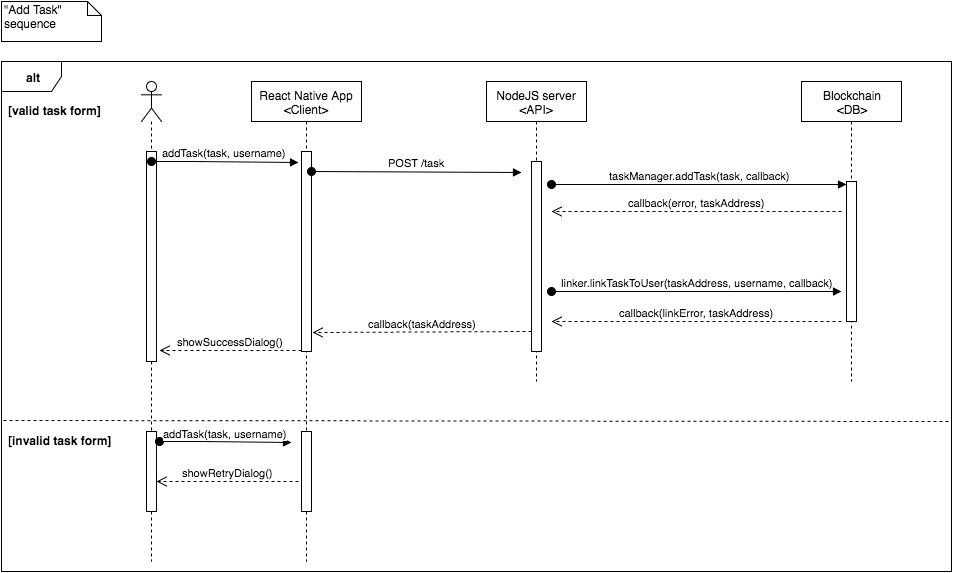

The diagram above was exported from draw.io. Its source (the exported page's mxGraphModel, read from the mxfile embedded in the PNG):
<mxGraphModel dx="1884" dy="1599" grid="1" gridSize="10" guides="1" tooltips="1" connect="1" arrows="1" fold="1" page="1" pageScale="1" pageWidth="850" pageHeight="1100" background="#ffffff" math="0" shadow="0">
  <root>
    <mxCell id="0" />
    <mxCell id="1" parent="0" />
    <mxCell id="62b96ca7b965b972-2" value="React Native App&lt;div&gt;&amp;lt;Client&amp;gt;&lt;/div&gt;" style="shape=umlLifeline;perimeter=lifelinePerimeter;whiteSpace=wrap;html=1;container=1;collapsible=0;recursiveResize=0;outlineConnect=0;" vertex="1" parent="1">
      <mxGeometry x="190" y="40" width="110" height="480" as="geometry" />
    </mxCell>
    <mxCell id="62b96ca7b965b972-11" value="" style="html=1;points=[];perimeter=orthogonalPerimeter;" vertex="1" parent="62b96ca7b965b972-2">
      <mxGeometry x="50" y="70" width="10" height="200" as="geometry" />
    </mxCell>
    <mxCell id="62b96ca7b965b972-12" value="POST /task" style="html=1;verticalAlign=bottom;startArrow=oval;startFill=1;endArrow=block;startSize=8;" edge="1" parent="62b96ca7b965b972-2">
      <mxGeometry width="60" relative="1" as="geometry">
        <mxPoint x="60" y="90" as="sourcePoint" />
        <mxPoint x="270" y="91" as="targetPoint" />
      </mxGeometry>
    </mxCell>
    <mxCell id="62b96ca7b965b972-3" value="" style="shape=umlLifeline;participant=umlActor;perimeter=lifelinePerimeter;whiteSpace=wrap;html=1;container=1;collapsible=0;recursiveResize=0;verticalAlign=top;spacingTop=36;labelBackgroundColor=#ffffff;outlineConnect=0;" vertex="1" parent="1">
      <mxGeometry x="80" y="40" width="20" height="480" as="geometry" />
    </mxCell>
    <mxCell id="62b96ca7b965b972-24" value="" style="html=1;points=[];perimeter=orthogonalPerimeter;" vertex="1" parent="62b96ca7b965b972-3">
      <mxGeometry x="5" y="70" width="10" height="210" as="geometry" />
    </mxCell>
    <mxCell id="62b96ca7b965b972-4" value="NodeJS server&lt;div&gt;&amp;lt;API&amp;gt;&lt;/div&gt;" style="shape=umlLifeline;perimeter=lifelinePerimeter;whiteSpace=wrap;html=1;container=1;collapsible=0;recursiveResize=0;outlineConnect=0;" vertex="1" parent="1">
      <mxGeometry x="425" y="40" width="100" height="300" as="geometry" />
    </mxCell>
    <mxCell id="62b96ca7b965b972-13" value="" style="html=1;points=[];perimeter=orthogonalPerimeter;" vertex="1" parent="62b96ca7b965b972-4">
      <mxGeometry x="45" y="80" width="10" height="190" as="geometry" />
    </mxCell>
    <mxCell id="62b96ca7b965b972-28" value="linker.linkTaskToUser(taskAddress, username, callback)" style="html=1;verticalAlign=bottom;startArrow=oval;startFill=1;endArrow=block;startSize=8;" edge="1" parent="62b96ca7b965b972-4">
      <mxGeometry width="60" relative="1" as="geometry">
        <mxPoint x="65" y="210" as="sourcePoint" />
        <mxPoint x="355" y="210" as="targetPoint" />
      </mxGeometry>
    </mxCell>
    <mxCell id="62b96ca7b965b972-5" value="Blockchain&lt;div&gt;&amp;lt;DB&amp;gt;&lt;/div&gt;" style="shape=umlLifeline;perimeter=lifelinePerimeter;whiteSpace=wrap;html=1;container=1;collapsible=0;recursiveResize=0;outlineConnect=0;" vertex="1" parent="1">
      <mxGeometry x="740" y="40" width="100" height="300" as="geometry" />
    </mxCell>
    <mxCell id="62b96ca7b965b972-14" value="" style="html=1;points=[];perimeter=orthogonalPerimeter;" vertex="1" parent="62b96ca7b965b972-5">
      <mxGeometry x="45" y="100" width="10" height="140" as="geometry" />
    </mxCell>
    <mxCell id="62b96ca7b965b972-9" value="addTask(task, username)" style="html=1;verticalAlign=bottom;startArrow=oval;startFill=1;endArrow=block;startSize=8;entryX=-0.3;entryY=0.053;entryPerimeter=0;" edge="1" parent="1" source="62b96ca7b965b972-3" target="62b96ca7b965b972-11">
      <mxGeometry width="60" relative="1" as="geometry">
        <mxPoint x="100" y="110" as="sourcePoint" />
        <mxPoint x="230" y="120" as="targetPoint" />
        <Array as="points">
          <mxPoint x="130" y="120" />
        </Array>
      </mxGeometry>
    </mxCell>
    <mxCell id="62b96ca7b965b972-10" value="&quot;Add Task&quot; sequence" style="shape=note;whiteSpace=wrap;html=1;size=14;verticalAlign=top;align=left;spacingTop=-6;" vertex="1" parent="1">
      <mxGeometry x="-60" y="-40" width="100" height="40" as="geometry" />
    </mxCell>
    <mxCell id="62b96ca7b965b972-15" value="taskManager.addTask(task, callback)" style="html=1;verticalAlign=bottom;startArrow=oval;endArrow=block;startSize=8;" edge="1" parent="1" target="62b96ca7b965b972-14">
      <mxGeometry relative="1" as="geometry">
        <mxPoint x="490" y="143" as="sourcePoint" />
      </mxGeometry>
    </mxCell>
    <mxCell id="62b96ca7b965b972-16" value="callback(error, taskAddress)" style="html=1;verticalAlign=bottom;endArrow=open;dashed=1;endSize=8;" edge="1" parent="1">
      <mxGeometry relative="1" as="geometry">
        <mxPoint x="780" y="170" as="sourcePoint" />
        <mxPoint x="490" y="170" as="targetPoint" />
      </mxGeometry>
    </mxCell>
    <mxCell id="62b96ca7b965b972-29" value="callback(taskAddress)" style="html=1;verticalAlign=bottom;endArrow=open;dashed=1;endSize=8;entryX=1.1;entryY=0.873;entryPerimeter=0;" edge="1" parent="1">
      <mxGeometry x="251" y="290" as="geometry">
        <mxPoint x="470" y="290" as="sourcePoint" />
        <mxPoint x="251" y="291" as="targetPoint" />
      </mxGeometry>
    </mxCell>
    <mxCell id="62b96ca7b965b972-30" value="callback(linkError, taskAddress)" style="html=1;verticalAlign=bottom;endArrow=open;dashed=1;endSize=8;" edge="1" parent="1">
      <mxGeometry x="490" y="280" as="geometry">
        <mxPoint x="780" y="280" as="sourcePoint" />
        <mxPoint x="490" y="280" as="targetPoint" />
      </mxGeometry>
    </mxCell>
    <mxCell id="62b96ca7b965b972-31" value="showSuccessDialog()" style="html=1;verticalAlign=bottom;endArrow=open;dashed=1;endSize=8;entryX=1.3;entryY=0.875;entryPerimeter=0;" edge="1" parent="1">
      <mxGeometry x="98" y="309" as="geometry">
        <mxPoint x="240" y="309" as="sourcePoint" />
        <mxPoint x="98" y="309" as="targetPoint" />
      </mxGeometry>
    </mxCell>
    <mxCell id="5a5e3fc01a0daebd-1" value="&lt;b&gt;alt&lt;/b&gt;" style="shape=umlFrame;whiteSpace=wrap;html=1;" vertex="1" parent="1">
      <mxGeometry x="-60" y="20" width="950" height="510" as="geometry" />
    </mxCell>
    <mxCell id="5a5e3fc01a0daebd-2" value="&lt;b&gt;[valid task form]&lt;/b&gt;" style="text;html=1;resizable=0;points=[];autosize=1;align=left;verticalAlign=top;spacingTop=-4;" vertex="1" parent="1">
      <mxGeometry x="-55" y="60" width="110" height="20" as="geometry" />
    </mxCell>
    <mxCell id="5a5e3fc01a0daebd-5" value="" style="endArrow=none;dashed=1;html=1;exitX=0.002;exitY=0.704;exitPerimeter=0;entryX=1;entryY=0.706;entryPerimeter=0;" edge="1" parent="1" source="5a5e3fc01a0daebd-1" target="5a5e3fc01a0daebd-1">
      <mxGeometry width="50" height="50" relative="1" as="geometry">
        <mxPoint x="-40" y="380" as="sourcePoint" />
        <mxPoint x="50" y="380" as="targetPoint" />
      </mxGeometry>
    </mxCell>
    <mxCell id="5a5e3fc01a0daebd-6" value="&lt;b&gt;[in&lt;/b&gt;&lt;b style=&quot;line-height: 1.2&quot;&gt;valid task form]&lt;/b&gt;" style="text;html=1;resizable=0;points=[];autosize=1;align=left;verticalAlign=top;spacingTop=-4;" vertex="1" parent="1">
      <mxGeometry x="-55" y="390" width="120" height="20" as="geometry" />
    </mxCell>
    <mxCell id="5a5e3fc01a0daebd-7" value="" style="html=1;points=[];perimeter=orthogonalPerimeter;" vertex="1" parent="1">
      <mxGeometry x="85" y="390" width="10" height="80" as="geometry" />
    </mxCell>
    <mxCell id="5a5e3fc01a0daebd-8" value="" style="html=1;points=[];perimeter=orthogonalPerimeter;" vertex="1" parent="1">
      <mxGeometry x="240" y="390" width="10" height="80" as="geometry" />
    </mxCell>
    <mxCell id="5a5e3fc01a0daebd-9" value="addTask(task, username)" style="html=1;verticalAlign=bottom;startArrow=oval;startFill=1;endArrow=block;startSize=8;" edge="1" parent="1">
      <mxGeometry x="97.5" y="400" width="60" as="geometry">
        <mxPoint x="97.5" y="400" as="sourcePoint" />
        <mxPoint x="230" y="401" as="targetPoint" />
        <Array as="points">
          <mxPoint x="138" y="400" />
        </Array>
      </mxGeometry>
    </mxCell>
    <mxCell id="5a5e3fc01a0daebd-10" value="showRetryDialog()" style="html=1;verticalAlign=bottom;endArrow=open;dashed=1;endSize=8;entryX=1.3;entryY=0.875;entryPerimeter=0;" edge="1" parent="1">
      <mxGeometry x="95" y="440" as="geometry">
        <mxPoint x="237" y="440" as="sourcePoint" />
        <mxPoint x="95" y="440" as="targetPoint" />
      </mxGeometry>
    </mxCell>
  </root>
</mxGraphModel>